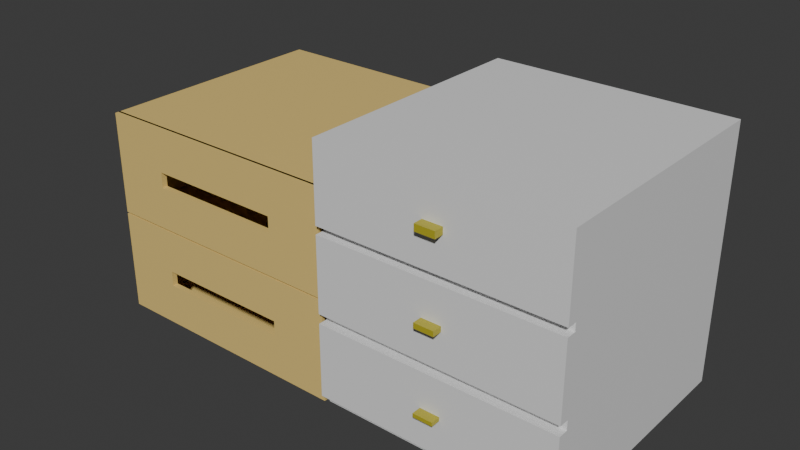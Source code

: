 # Source: closet.blend  (saved by Blender 5.0.119; exported with 4.5.12 LTS)
import bpy
from mathutils import Matrix  # noqa: F401  (used for matrix-valued properties, if any)

bpy.ops.wm.read_factory_settings(use_empty=True)
scene = bpy.context.scene
scene.name = 'Scene'

# ---- collections
col_collection = bpy.data.collections.new('Collection'); scene.collection.children.link(col_collection)

# ---- materials (node trees are filled in below, after node groups)
mat_shelf = bpy.data.materials.new('Shelf')
mat_boxes = bpy.data.materials.new('Boxes')
mat_cupboard = bpy.data.materials.new('Cupboard')
mat_material_001 = bpy.data.materials.new('Material.001')

# ---- material node trees
mat_shelf.use_nodes = True; mat_shelf.node_tree.nodes.clear()
_N = mat_shelf.node_tree.nodes; _L = mat_shelf.node_tree.links
n0 = _N.new('ShaderNodeBsdfPrincipled'); n0.name = 'Principled BSDF'; n0.location = (-200, 100)
n0.inputs[0].default_value = (0.1294, 0.06075, 0.03778, 1.0)
n1 = _N.new('ShaderNodeOutputMaterial'); n1.name = 'Material Output'; n1.location = (200, 100)
_L.new(n0.outputs[0], n1.inputs[0])
n1.is_active_output = True
mat_boxes.use_nodes = True; mat_boxes.node_tree.nodes.clear()
_N = mat_boxes.node_tree.nodes; _L = mat_boxes.node_tree.links
n0 = _N.new('ShaderNodeBsdfPrincipled'); n0.name = 'Principled BSDF'; n0.location = (-200, 100)
n0.inputs[0].default_value = (0.8, 0.5867, 0.1924, 1.0)
n1 = _N.new('ShaderNodeOutputMaterial'); n1.name = 'Material Output'; n1.location = (200, 100)
_L.new(n0.outputs[0], n1.inputs[0])
n1.is_active_output = True
mat_cupboard.use_nodes = True; mat_cupboard.node_tree.nodes.clear()
_N = mat_cupboard.node_tree.nodes; _L = mat_cupboard.node_tree.links
n0 = _N.new('ShaderNodeBsdfPrincipled'); n0.name = 'Principled BSDF'; n0.location = (-200, 100)
n1 = _N.new('ShaderNodeOutputMaterial'); n1.name = 'Material Output'; n1.location = (200, 100)
_L.new(n0.outputs[0], n1.inputs[0])
n1.is_active_output = True
mat_material_001.use_nodes = True; mat_material_001.node_tree.nodes.clear()
_N = mat_material_001.node_tree.nodes; _L = mat_material_001.node_tree.links
n0 = _N.new('ShaderNodeBsdfPrincipled'); n0.name = 'Principled BSDF'; n0.location = (-200, 98)
n0.inputs[0].default_value = (0.4642, 0.4028, 0.0322, 1.0)
n1 = _N.new('ShaderNodeOutputMaterial'); n1.name = 'Material Output'; n1.location = (200, 98)
_L.new(n0.outputs[0], n1.inputs[0])
n1.is_active_output = True

# ---- world
world_world = bpy.data.worlds.new('World'); scene.world = world_world
world_world.use_nodes = True; world_world.node_tree.nodes.clear()
_N = world_world.node_tree.nodes; _L = world_world.node_tree.links
n0 = _N.new('ShaderNodeOutputWorld'); n0.name = 'World Output'; n0.location = (200, 100)
n1 = _N.new('ShaderNodeBackground'); n1.name = 'Background'; n1.location = (-200, 100)
n1.inputs[0].default_value = (0.05088, 0.05088, 0.05088, 1.0)
_L.new(n1.outputs[0], n0.inputs[0])
n0.is_active_output = True
world_world.color = (0.05088, 0.05088, 0.05088)
world_world.sun_shadow_jitter_overblur = 0.0

# ---- meshes
me_cube_001 = bpy.data.meshes.new('Cube.001')
me_cube_001.from_pydata([(-0.6453, -0.3165, 0.04722), (-0.6453, -0.3165, 1.44), (-0.6926, 0.3165, 0.0), (-0.6926, 0.3165, 1.487), (0.6453, -0.3165, 0.04722), (0.6453, -0.3165, 1.44), (0.6926, 0.2679, 0.0486), (0.6926, 0.2717, 1.442), (-0.6453, -0.3165, 0.3718), (-0.6453, -0.3165, 0.7436), (-0.6453, -0.3165, 1.115), (-0.6926, 0.3165, 1.115), (-0.6926, 0.3165, 0.7436), (-0.6926, 0.3165, 0.3718), (0.6926, 0.2717, 1.16), (0.6926, 0.2669, 0.7933), (0.6926, 0.2685, 0.4199), (0.6453, -0.3165, 1.115), (0.6453, -0.3165, 0.7436), (0.6453, -0.3165, 0.3718), (-0.6926, -0.3165, 1.115), (-0.6926, -0.3165, 1.487), (0.6926, -0.2685, 0.4199), (0.6926, -0.2679, 0.0486), (-0.6926, -0.3165, 0.0), (0.6926, -0.2717, 1.442), (-0.6926, -0.3165, 0.3718), (-0.6926, -0.3165, 0.7436), (0.6926, -0.2717, 1.16), (0.6926, -0.2669, 0.7933), (0.6926, 0.3165, 1.487), (0.6926, -0.3165, 1.487), (0.6926, 0.2669, 1.066), (0.6926, -0.2669, 1.066), (0.6926, 0.3165, 1.115), (0.6926, 0.2685, 0.6956), (0.6926, -0.3165, 1.115), (0.6926, -0.2685, 0.6956), (0.6926, 0.3165, 0.7436), (0.6926, 0.2679, 0.3232), (0.6926, -0.3165, 0.7436), (0.6926, -0.2679, 0.3232), (0.6926, 0.3165, 0.3718), (0.6926, 0.3165, 0.0), (0.6926, -0.3165, 0.0), (0.6926, -0.3165, 0.3718), (0.6541, 0.2717, 1.442), (0.6541, -0.2717, 1.442), (0.6541, 0.2717, 1.16), (0.6541, -0.2717, 1.16), (0.6541, 0.2669, 1.066), (0.6541, 0.2669, 0.7933), (0.6541, -0.2669, 1.066), (0.6541, -0.2669, 0.7933), (0.6541, 0.2685, 0.6956), (0.6541, 0.2685, 0.4199), (0.6541, -0.2685, 0.6956), (0.6541, -0.2685, 0.4199), (0.6541, 0.2679, 0.3232), (0.6541, 0.2679, 0.0486), (0.6541, -0.2679, 0.0486), (0.6541, -0.2679, 0.3232), (0.6453, -0.3165, 1.115), (-0.6453, -0.3165, 1.115), (-0.6453, -0.3165, 1.44), (0.6453, -0.3165, 1.44), (-0.6926, -0.3165, 1.167), (-0.6926, 0.3165, 1.167), (0.6926, 0.3165, 1.167), (0.6926, -0.3165, 1.167), (-0.6453, -0.3165, 1.161), (0.6453, -0.3165, 1.161), (0.6926, 0.2717, 1.2), (0.6926, -0.2717, 1.2), (0.6541, 0.2717, 1.2), (0.6541, -0.2717, 1.2), (-0.6453, -0.3165, 1.161), (0.6453, -0.3165, 1.161), (-0.6453, -0.3566, 1.161), (-0.6453, -0.3566, 1.44), (0.6453, -0.3566, 1.44), (0.6453, -0.3566, 1.161), (-0.6926, -0.3165, 0.7857), (-0.6926, 0.3165, 0.7857), (0.6926, 0.3165, 0.7857), (0.6926, -0.3165, 0.7857), (-0.6453, -0.3165, 0.7857), (0.6453, -0.3165, 0.7857), (0.6926, 0.2669, 0.8241), (0.6926, -0.2669, 0.8241), (0.6541, 0.2669, 0.8241), (0.6541, -0.2669, 0.8241), (-0.6926, -0.3165, 0.4125), (-0.6926, 0.3165, 0.4125), (0.6926, 0.3165, 0.4125), (0.6926, -0.3165, 0.4125), (-0.6453, -0.3165, 0.4125), (0.6453, -0.3165, 0.4125), (0.6926, 0.2685, 0.45), (0.6926, -0.2685, 0.45), (0.6541, 0.2685, 0.45), (0.6541, -0.2685, 0.45), (-0.6926, 0.3165, 0.04762), (0.6926, 0.3165, 0.04762), (0.6926, -0.3165, 0.04762), (-0.6926, -0.3165, 0.04762), (0.6453, -0.3165, 0.08879), (-0.6453, -0.3165, 0.08879), (0.6926, 0.2679, 0.08377), (0.6926, -0.2679, 0.08377), (0.6541, 0.2679, 0.08377), (0.6541, -0.2679, 0.08377), (0.6453, -0.3597, 1.115), (-0.6453, -0.3597, 1.115), (-0.6453, -0.3597, 0.7857), (0.6453, -0.3597, 0.7857), (0.6453, -0.3655, 0.7436), (-0.6453, -0.3655, 0.7436), (-0.6453, -0.3655, 0.4125), (0.6453, -0.3655, 0.4125), (0.6453, -0.3583, 0.3718), (-0.6453, -0.3583, 0.3718), (-0.6453, -0.3583, 0.08879), (0.6453, -0.3583, 0.08879)], [], [(66, 21, 3, 67), (67, 3, 30, 68), (108, 39, 58, 110), (70, 10, 63, 76), (2, 43, 44, 24), (30, 3, 21, 31), (106, 19, 120, 123), (9, 96, 118, 117), (17, 10, 113, 112), (89, 29, 53, 91), (98, 35, 54, 100), (72, 7, 46, 74), (102, 13, 42, 103), (93, 12, 38, 94), (83, 11, 34, 84), (105, 26, 13, 102), (92, 27, 12, 93), (82, 20, 11, 83), (70, 1, 21, 66), (106, 4, 44, 104), (4, 0, 24, 44), (1, 5, 31, 21), (107, 8, 26, 105), (96, 9, 27, 92), (86, 10, 20, 82), (71, 17, 36, 69), (87, 18, 40, 85), (97, 19, 45, 95), (25, 7, 30, 31), (72, 14, 34, 68), (73, 25, 31, 69), (14, 28, 36, 34), (88, 15, 38, 84), (89, 33, 36, 85), (15, 29, 40, 38), (33, 32, 34, 36), (98, 16, 42, 94), (99, 37, 40, 95), (16, 22, 45, 42), (37, 35, 38, 40), (108, 6, 43, 103), (6, 23, 44, 43), (109, 41, 45, 104), (41, 39, 42, 45), (74, 46, 47, 75), (110, 58, 61, 111), (100, 54, 56, 101), (90, 50, 52, 91), (73, 28, 49, 75), (99, 22, 57, 101), (29, 15, 51, 53), (23, 6, 59, 60), (28, 14, 48, 49), (22, 16, 55, 57), (32, 33, 52, 50), (109, 23, 60, 111), (35, 37, 56, 54), (39, 41, 61, 58), (7, 25, 47, 46), (88, 32, 50, 90), (65, 64, 79, 80), (71, 5, 65, 77), (5, 1, 64, 65), (10, 17, 62, 63), (17, 71, 77, 62), (62, 77, 76, 63), (25, 73, 75, 47), (48, 74, 75, 49), (28, 73, 69, 36), (7, 72, 68, 30), (5, 71, 69, 31), (10, 70, 66, 20), (14, 72, 74, 48), (1, 70, 76, 64), (11, 67, 68, 34), (20, 66, 67, 11), (81, 80, 79, 78), (64, 76, 78, 79), (76, 77, 81, 78), (77, 65, 80, 81), (15, 88, 90, 51), (51, 90, 91, 53), (29, 89, 85, 40), (32, 88, 84, 34), (17, 87, 85, 36), (9, 86, 82, 27), (27, 82, 83, 12), (12, 83, 84, 38), (33, 89, 91, 52), (18, 87, 86, 9), (37, 99, 101, 56), (55, 100, 101, 57), (22, 99, 95, 45), (35, 98, 94, 38), (18, 97, 95, 40), (8, 96, 92, 26), (26, 92, 93, 13), (13, 93, 94, 42), (16, 98, 100, 55), (19, 97, 96, 8), (41, 109, 111, 61), (59, 110, 111, 60), (23, 109, 104, 44), (39, 108, 103, 42), (0, 107, 105, 24), (19, 106, 104, 45), (24, 105, 102, 2), (2, 102, 103, 43), (4, 106, 107, 0), (6, 108, 110, 59), (115, 112, 113, 114), (87, 17, 112, 115), (10, 86, 114, 113), (86, 87, 115, 114), (119, 116, 117, 118), (97, 18, 116, 119), (18, 9, 117, 116), (96, 97, 119, 118), (123, 120, 121, 122), (19, 8, 121, 120), (107, 106, 123, 122), (8, 107, 122, 121)])
_uv = me_cube_001.uv_layers.new(name='UVMap')
_uv.uv.foreach_set('vector', [0.5712, 0.0, 0.625, 0.0, 0.625, 0.25, 0.5712, 0.25, 0.5712, 0.25, 0.625, 0.25, 0.625, 0.5, 0.5712, 0.5, 0.3891, 0.5192, 0.4293, 0.5192, 0.4293, 0.5192, 0.3891, 0.5192, 0.5701, 0.9915, 0.5625, 0.9915, 0.5625, 0.9915, 0.5701, 0.9915, 0.125, 0.5, 0.375, 0.5, 0.375, 0.75, 0.125, 0.75, 0.625, 0.5, 0.875, 0.5, 0.875, 0.75, 0.625, 0.75, 0.3899, 0.7585, 0.4375, 0.7585, 0.4375, 0.7585, 0.3899, 0.7585, 0.5, 0.9915, 0.4443, 0.9915, 0.4443, 0.9915, 0.5, 0.9915, 0.5625, 0.7585, 0.5625, 0.9915, 0.5625, 0.9915, 0.5625, 0.7585, 0.5135, 0.7304, 0.5083, 0.7304, 0.5083, 0.7304, 0.5135, 0.7304, 0.4506, 0.519, 0.4919, 0.519, 0.4919, 0.519, 0.4506, 0.519, 0.5766, 0.5177, 0.6175, 0.5177, 0.6175, 0.5177, 0.5766, 0.5177, 0.383, 0.25, 0.4375, 0.25, 0.4375, 0.5, 0.383, 0.5, 0.4443, 0.25, 0.5, 0.25, 0.5, 0.5, 0.4443, 0.5, 0.5071, 0.25, 0.5625, 0.25, 0.5625, 0.5, 0.5071, 0.5, 0.383, 0.0, 0.4375, 0.0, 0.4375, 0.25, 0.383, 0.25, 0.4443, 0.0, 0.5, 0.0, 0.5, 0.25, 0.4443, 0.25, 0.5071, 0.0, 0.5625, 0.0, 0.5625, 0.25, 0.5071, 0.25, 0.5701, 0.9915, 0.6171, 0.9915, 0.625, 1.0, 0.5712, 1.0, 0.3899, 0.7585, 0.3829, 0.7585, 0.375, 0.75, 0.383, 0.75, 0.3829, 0.7585, 0.3829, 0.9915, 0.375, 1.0, 0.375, 0.75, 0.6171, 0.9915, 0.6171, 0.7585, 0.625, 0.75, 0.625, 1.0, 0.3899, 0.9915, 0.4375, 0.9915, 0.4375, 1.0, 0.383, 1.0, 0.4443, 0.9915, 0.5, 0.9915, 0.5, 1.0, 0.4443, 1.0, 0.5071, 0.9915, 0.5625, 0.9915, 0.5625, 1.0, 0.5071, 1.0, 0.5701, 0.7585, 0.5625, 0.7585, 0.5625, 0.75, 0.5712, 0.75, 0.5071, 0.7585, 0.5, 0.7585, 0.5, 0.75, 0.5071, 0.75, 0.4443, 0.7585, 0.4375, 0.7585, 0.4375, 0.75, 0.4443, 0.75, 0.6175, 0.7323, 0.6175, 0.5177, 0.625, 0.5, 0.625, 0.75, 0.5766, 0.5177, 0.57, 0.5177, 0.5625, 0.5, 0.5712, 0.5, 0.5766, 0.7323, 0.6175, 0.7323, 0.625, 0.75, 0.5712, 0.75, 0.57, 0.5177, 0.57, 0.7323, 0.5625, 0.75, 0.5625, 0.5, 0.5135, 0.5196, 0.5083, 0.5196, 0.5, 0.5, 0.5071, 0.5, 0.5135, 0.7304, 0.5542, 0.7304, 0.5625, 0.75, 0.5071, 0.75, 0.5083, 0.5196, 0.5083, 0.7304, 0.5, 0.75, 0.5, 0.5, 0.5542, 0.7304, 0.5542, 0.5196, 0.5625, 0.5, 0.5625, 0.75, 0.4506, 0.519, 0.4456, 0.519, 0.4375, 0.5, 0.4443, 0.5, 0.4506, 0.731, 0.4919, 0.731, 0.5, 0.75, 0.4443, 0.75, 0.4456, 0.519, 0.4456, 0.731, 0.4375, 0.75, 0.4375, 0.5, 0.4919, 0.731, 0.4919, 0.519, 0.5, 0.5, 0.5, 0.75, 0.3891, 0.5192, 0.3832, 0.5192, 0.375, 0.5, 0.383, 0.5, 0.3832, 0.5192, 0.3832, 0.7308, 0.375, 0.75, 0.375, 0.5, 0.3891, 0.7308, 0.4293, 0.7308, 0.4375, 0.75, 0.383, 0.75, 0.4293, 0.7308, 0.4293, 0.5192, 0.4375, 0.5, 0.4375, 0.75, 0.5766, 0.5177, 0.6175, 0.5177, 0.6175, 0.7323, 0.5766, 0.7323, 0.3891, 0.5192, 0.4293, 0.5192, 0.4293, 0.7308, 0.3891, 0.7308, 0.4506, 0.519, 0.4919, 0.519, 0.4919, 0.731, 0.4506, 0.731, 0.5135, 0.5196, 0.5542, 0.5196, 0.5542, 0.7304, 0.5135, 0.7304, 0.5766, 0.7323, 0.57, 0.7323, 0.57, 0.7323, 0.5766, 0.7323, 0.4506, 0.731, 0.4456, 0.731, 0.4456, 0.731, 0.4506, 0.731, 0.5083, 0.7304, 0.5083, 0.5196, 0.5083, 0.5196, 0.5083, 0.7304, 0.3832, 0.7308, 0.3832, 0.5192, 0.3832, 0.5192, 0.3832, 0.7308, 0.57, 0.7323, 0.57, 0.5177, 0.57, 0.5177, 0.57, 0.7323, 0.4456, 0.731, 0.4456, 0.519, 0.4456, 0.519, 0.4456, 0.731, 0.5542, 0.5196, 0.5542, 0.7304, 0.5542, 0.7304, 0.5542, 0.5196, 0.3891, 0.7308, 0.3832, 0.7308, 0.3832, 0.7308, 0.3891, 0.7308, 0.4919, 0.519, 0.4919, 0.731, 0.4919, 0.731, 0.4919, 0.519, 0.4293, 0.5192, 0.4293, 0.7308, 0.4293, 0.7308, 0.4293, 0.5192, 0.6175, 0.5177, 0.6175, 0.7323, 0.6175, 0.7323, 0.6175, 0.5177, 0.5135, 0.5196, 0.5542, 0.5196, 0.5542, 0.5196, 0.5135, 0.5196, 0.6171, 0.7585, 0.6171, 0.9915, 0.6171, 0.9915, 0.6171, 0.7585, 0.5701, 0.7585, 0.6171, 0.7585, 0.6171, 0.7585, 0.5701, 0.7585, 0.6171, 0.7585, 0.6171, 0.9915, 0.6171, 0.9915, 0.6171, 0.7585, 0.5625, 0.9915, 0.5625, 0.7585, 0.5625, 0.7585, 0.5625, 0.9915, 0.5625, 0.7585, 0.5701, 0.7585, 0.5701, 0.7585, 0.5625, 0.7585, 0.5625, 0.7585, 0.5701, 0.7585, 0.5701, 0.9915, 0.5625, 0.9915, 0.6175, 0.7323, 0.5766, 0.7323, 0.5766, 0.7323, 0.6175, 0.7323, 0.57, 0.5177, 0.5766, 0.5177, 0.5766, 0.7323, 0.57, 0.7323, 0.57, 0.7323, 0.5766, 0.7323, 0.5712, 0.75, 0.5625, 0.75, 0.6175, 0.5177, 0.5766, 0.5177, 0.5712, 0.5, 0.625, 0.5, 0.6171, 0.7585, 0.5701, 0.7585, 0.5712, 0.75, 0.625, 0.75, 0.5625, 0.9915, 0.5701, 0.9915, 0.5712, 1.0, 0.5625, 1.0, 0.57, 0.5177, 0.5766, 0.5177, 0.5766, 0.5177, 0.57, 0.5177, 0.6171, 0.9915, 0.5701, 0.9915, 0.5701, 0.9915, 0.6171, 0.9915, 0.5625, 0.25, 0.5712, 0.25, 0.5712, 0.5, 0.5625, 0.5, 0.5625, 0.0, 0.5712, 0.0, 0.5712, 0.25, 0.5625, 0.25, 0.5701, 0.7585, 0.6171, 0.7585, 0.6171, 0.9915, 0.5701, 0.9915, 0.6171, 0.9915, 0.5701, 0.9915, 0.5701, 0.9915, 0.6171, 0.9915, 0.5701, 0.9915, 0.5701, 0.7585, 0.5701, 0.7585, 0.5701, 0.9915, 0.5701, 0.7585, 0.6171, 0.7585, 0.6171, 0.7585, 0.5701, 0.7585, 0.5083, 0.5196, 0.5135, 0.5196, 0.5135, 0.5196, 0.5083, 0.5196, 0.5083, 0.5196, 0.5135, 0.5196, 0.5135, 0.7304, 0.5083, 0.7304, 0.5083, 0.7304, 0.5135, 0.7304, 0.5071, 0.75, 0.5, 0.75, 0.5542, 0.5196, 0.5135, 0.5196, 0.5071, 0.5, 0.5625, 0.5, 0.5625, 0.7585, 0.5071, 0.7585, 0.5071, 0.75, 0.5625, 0.75, 0.5, 0.9915, 0.5071, 0.9915, 0.5071, 1.0, 0.5, 1.0, 0.5, 0.0, 0.5071, 0.0, 0.5071, 0.25, 0.5, 0.25, 0.5, 0.25, 0.5071, 0.25, 0.5071, 0.5, 0.5, 0.5, 0.5542, 0.7304, 0.5135, 0.7304, 0.5135, 0.7304, 0.5542, 0.7304, 0.5, 0.7585, 0.5071, 0.7585, 0.5071, 0.9915, 0.5, 0.9915, 0.4919, 0.731, 0.4506, 0.731, 0.4506, 0.731, 0.4919, 0.731, 0.4456, 0.519, 0.4506, 0.519, 0.4506, 0.731, 0.4456, 0.731, 0.4456, 0.731, 0.4506, 0.731, 0.4443, 0.75, 0.4375, 0.75, 0.4919, 0.519, 0.4506, 0.519, 0.4443, 0.5, 0.5, 0.5, 0.5, 0.7585, 0.4443, 0.7585, 0.4443, 0.75, 0.5, 0.75, 0.4375, 0.9915, 0.4443, 0.9915, 0.4443, 1.0, 0.4375, 1.0, 0.4375, 0.0, 0.4443, 0.0, 0.4443, 0.25, 0.4375, 0.25, 0.4375, 0.25, 0.4443, 0.25, 0.4443, 0.5, 0.4375, 0.5, 0.4456, 0.519, 0.4506, 0.519, 0.4506, 0.519, 0.4456, 0.519, 0.4375, 0.7585, 0.4443, 0.7585, 0.4443, 0.9915, 0.4375, 0.9915, 0.4293, 0.7308, 0.3891, 0.7308, 0.3891, 0.7308, 0.4293, 0.7308, 0.3832, 0.5192, 0.3891, 0.5192, 0.3891, 0.7308, 0.3832, 0.7308, 0.3832, 0.7308, 0.3891, 0.7308, 0.383, 0.75, 0.375, 0.75, 0.4293, 0.5192, 0.3891, 0.5192, 0.383, 0.5, 0.4375, 0.5, 0.3829, 0.9915, 0.3899, 0.9915, 0.383, 1.0, 0.375, 1.0, 0.4375, 0.7585, 0.3899, 0.7585, 0.383, 0.75, 0.4375, 0.75, 0.375, 0.0, 0.383, 0.0, 0.383, 0.25, 0.375, 0.25, 0.375, 0.25, 0.383, 0.25, 0.383, 0.5, 0.375, 0.5, 0.3829, 0.7585, 0.3899, 0.7585, 0.3899, 0.9915, 0.3829, 0.9915, 0.3832, 0.5192, 0.3891, 0.5192, 0.3891, 0.5192, 0.3832, 0.5192, 0.5071, 0.7585, 0.5625, 0.7585, 0.5625, 0.9915, 0.5071, 0.9915, 0.5071, 0.7585, 0.5625, 0.7585, 0.5625, 0.7585, 0.5071, 0.7585, 0.5625, 0.9915, 0.5071, 0.9915, 0.5071, 0.9915, 0.5625, 0.9915, 0.5071, 0.9915, 0.5071, 0.7585, 0.5071, 0.7585, 0.5071, 0.9915, 0.4443, 0.7585, 0.5, 0.7585, 0.5, 0.9915, 0.4443, 0.9915, 0.4443, 0.7585, 0.5, 0.7585, 0.5, 0.7585, 0.4443, 0.7585, 0.5, 0.7585, 0.5, 0.9915, 0.5, 0.9915, 0.5, 0.7585, 0.4443, 0.9915, 0.4443, 0.7585, 0.4443, 0.7585, 0.4443, 0.9915, 0.3899, 0.7585, 0.4375, 0.7585, 0.4375, 0.9915, 0.3899, 0.9915, 0.4375, 0.7585, 0.4375, 0.9915, 0.4375, 0.9915, 0.4375, 0.7585, 0.3899, 0.9915, 0.3899, 0.7585, 0.3899, 0.7585, 0.3899, 0.9915, 0.4375, 0.9915, 0.3899, 0.9915, 0.3899, 0.9915, 0.4375, 0.9915])
me_cube_001.materials.append(mat_shelf)
me_cube_001.update()
me_cube_005 = bpy.data.meshes.new('Cube.005')
me_cube_005.from_pydata([(-0.6863, -0.1009, 1.488), (-0.6863, -0.1009, 1.685), (-0.3233, -0.1009, 1.488), (-0.3233, -0.1009, 1.685), (-0.6028, -0.1009, 1.571), (-0.6028, -0.1009, 1.601), (-0.4068, -0.1009, 1.601), (-0.4068, -0.1009, 1.571), (-0.6752, -0.09447, 1.499), (-0.6752, -0.09447, 1.674), (-0.6863, 0.3242, 1.488), (-0.6863, 0.3242, 1.685), (-0.3344, -0.09447, 1.499), (-0.3344, -0.09447, 1.674), (-0.3233, 0.3242, 1.488), (-0.3233, 0.3242, 1.685), (-0.6863, -0.09447, 1.488), (-0.6863, -0.09447, 1.685), (-0.3233, -0.09447, 1.685), (-0.3233, -0.09447, 1.488), (-0.6752, 0.1994, 1.499), (-0.6752, 0.1994, 1.674), (-0.3344, 0.1994, 1.674), (-0.3344, 0.1994, 1.499)], [], [(4, 5, 1, 0), (6, 7, 2, 3), (7, 4, 0, 2), (5, 6, 3, 1), (16, 17, 11, 10), (10, 11, 15, 14), (14, 15, 18, 19), (8, 12, 23, 20), (10, 14, 19, 16), (15, 11, 17, 18), (8, 9, 17, 16), (13, 12, 19, 18), (12, 8, 16, 19), (9, 13, 18, 17), (23, 22, 21, 20), (9, 8, 20, 21), (13, 9, 21, 22), (12, 13, 22, 23)])
_uv = me_cube_005.uv_layers.new(name='UVMap')
_uv.uv.foreach_set('vector', [0.4808, 0.9425, 0.5192, 0.9425, 0.625, 1.0, 0.375, 1.0, 0.5192, 0.8075, 0.4808, 0.8075, 0.375, 0.75, 0.625, 0.75, 0.4808, 0.8075, 0.4808, 0.9425, 0.375, 1.0, 0.375, 0.75, 0.5192, 0.9425, 0.5192, 0.8075, 0.625, 0.75, 0.625, 1.0, 0.375, 0.0, 0.625, 0.0, 0.625, 0.25, 0.375, 0.25, 0.375, 0.25, 0.625, 0.25, 0.625, 0.5, 0.375, 0.5, 0.375, 0.5, 0.625, 0.5, 0.625, 0.75, 0.375, 0.75, 0.3891, 0.9923, 0.3891, 0.7577, 0.3891, 0.7577, 0.3891, 0.9923, 0.125, 0.5, 0.375, 0.5, 0.375, 0.75, 0.125, 0.75, 0.625, 0.5, 0.875, 0.5, 0.875, 0.75, 0.625, 0.75, 0.3891, 0.9923, 0.6109, 0.9923, 0.625, 1.0, 0.375, 1.0, 0.6109, 0.7577, 0.3891, 0.7577, 0.375, 0.75, 0.625, 0.75, 0.3891, 0.7577, 0.3891, 0.9923, 0.375, 1.0, 0.375, 0.75, 0.6109, 0.9923, 0.6109, 0.7577, 0.625, 0.75, 0.625, 1.0, 0.3891, 0.7577, 0.6109, 0.7577, 0.6109, 0.9923, 0.3891, 0.9923, 0.6109, 0.9923, 0.3891, 0.9923, 0.3891, 0.9923, 0.6109, 0.9923, 0.6109, 0.7577, 0.6109, 0.9923, 0.6109, 0.9923, 0.6109, 0.7577, 0.3891, 0.7577, 0.6109, 0.7577, 0.6109, 0.7577, 0.3891, 0.7577])
me_cube_005.materials.append(mat_boxes)
me_cube_005.update()
me_cube_006 = bpy.data.meshes.new('Cube.006')
me_cube_006.from_pydata([(-0.6863, -0.1009, 1.488), (-0.6863, -0.1009, 1.685), (-0.3233, -0.1009, 1.488), (-0.3233, -0.1009, 1.685), (-0.6028, -0.1009, 1.571), (-0.6028, -0.1009, 1.601), (-0.4068, -0.1009, 1.601), (-0.4068, -0.1009, 1.571), (-0.6752, -0.09447, 1.499), (-0.6752, -0.09447, 1.674), (-0.6863, 0.3242, 1.488), (-0.6863, 0.3242, 1.685), (-0.3344, -0.09447, 1.499), (-0.3344, -0.09447, 1.674), (-0.3233, 0.3242, 1.488), (-0.3233, 0.3242, 1.685), (-0.6863, -0.09447, 1.488), (-0.6863, -0.09447, 1.685), (-0.3233, -0.09447, 1.685), (-0.3233, -0.09447, 1.488), (-0.6752, 0.1994, 1.499), (-0.6752, 0.1994, 1.674), (-0.3344, 0.1994, 1.674), (-0.3344, 0.1994, 1.499)], [], [(4, 5, 1, 0), (6, 7, 2, 3), (7, 4, 0, 2), (5, 6, 3, 1), (16, 17, 11, 10), (10, 11, 15, 14), (14, 15, 18, 19), (8, 12, 23, 20), (10, 14, 19, 16), (15, 11, 17, 18), (8, 9, 17, 16), (13, 12, 19, 18), (12, 8, 16, 19), (9, 13, 18, 17), (23, 22, 21, 20), (9, 8, 20, 21), (13, 9, 21, 22), (12, 13, 22, 23)])
_uv = me_cube_006.uv_layers.new(name='UVMap')
_uv.uv.foreach_set('vector', [0.4808, 0.9425, 0.5192, 0.9425, 0.625, 1.0, 0.375, 1.0, 0.5192, 0.8075, 0.4808, 0.8075, 0.375, 0.75, 0.625, 0.75, 0.4808, 0.8075, 0.4808, 0.9425, 0.375, 1.0, 0.375, 0.75, 0.5192, 0.9425, 0.5192, 0.8075, 0.625, 0.75, 0.625, 1.0, 0.375, 0.0, 0.625, 0.0, 0.625, 0.25, 0.375, 0.25, 0.375, 0.25, 0.625, 0.25, 0.625, 0.5, 0.375, 0.5, 0.375, 0.5, 0.625, 0.5, 0.625, 0.75, 0.375, 0.75, 0.3891, 0.9923, 0.3891, 0.7577, 0.3891, 0.7577, 0.3891, 0.9923, 0.125, 0.5, 0.375, 0.5, 0.375, 0.75, 0.125, 0.75, 0.625, 0.5, 0.875, 0.5, 0.875, 0.75, 0.625, 0.75, 0.3891, 0.9923, 0.6109, 0.9923, 0.625, 1.0, 0.375, 1.0, 0.6109, 0.7577, 0.3891, 0.7577, 0.375, 0.75, 0.625, 0.75, 0.3891, 0.7577, 0.3891, 0.9923, 0.375, 1.0, 0.375, 0.75, 0.6109, 0.9923, 0.6109, 0.7577, 0.625, 0.75, 0.625, 1.0, 0.3891, 0.7577, 0.6109, 0.7577, 0.6109, 0.9923, 0.3891, 0.9923, 0.6109, 0.9923, 0.3891, 0.9923, 0.3891, 0.9923, 0.6109, 0.9923, 0.6109, 0.7577, 0.6109, 0.9923, 0.6109, 0.9923, 0.6109, 0.7577, 0.3891, 0.7577, 0.6109, 0.7577, 0.6109, 0.7577, 0.3891, 0.7577])
me_cube_006.materials.append(mat_boxes)
me_cube_006.update()
me_cube_007 = bpy.data.meshes.new('Cube.007')
me_cube_007.from_pydata([(-1.0, -1.0, -1.0), (-1.0, -1.0, 1.0), (-1.0, 1.0, -1.0), (-1.0, 1.0, 1.0), (1.0, -1.0, -1.0), (1.0, -1.0, 1.0), (1.0, 1.0, -1.0), (1.0, 1.0, 1.0), (-1.0, -1.0, -0.3333), (-1.0, -1.0, 0.3333), (-1.0, 1.0, 0.3333), (-1.0, 1.0, -0.3333), (1.0, 1.0, 0.3333), (1.0, 1.0, -0.3333), (1.0, -1.0, 0.3333), (1.0, -1.0, -0.3333), (-1.0, -1.0, 0.3963), (-1.0, 1.0, 0.3963), (1.0, 1.0, 0.3963), (1.0, -1.0, 0.3963), (-1.0, -1.0, -0.2584), (-1.0, 1.0, -0.2584), (1.0, 1.0, -0.2584), (1.0, -1.0, -0.2584), (-1.0, 1.0, -0.9145), (1.0, 1.0, -0.9145), (1.0, -1.0, -0.9145), (-1.0, -1.0, -0.9145), (-0.08254, -1.08, 0.6716), (-0.08254, -1.08, 0.7248), (0.08254, -1.08, 0.7248), (-0.08254, -1.08, -0.6392), (-0.08254, -1.08, -0.6086), (-0.08254, -1.08, 0.01685), (-0.08254, -1.08, 0.05809), (0.08254, -1.08, -0.6086), (0.08254, -1.08, 0.05809), (0.08254, -1.08, 0.6716), (0.08254, -1.08, 0.01685), (0.08254, -1.08, -0.6392), (-1.0, -1.08, 0.3963), (-1.0, -1.08, 1.0), (1.0, -1.08, 1.0), (-1.0, -1.08, -0.9145), (-1.0, -1.08, -0.3333), (-1.0, -1.08, -0.2584), (-1.0, -1.08, 0.3333), (1.0, -1.08, -0.3333), (1.0, -1.08, 0.3333), (1.0, -1.08, 0.3963), (1.0, -1.08, -0.2584), (1.0, -1.08, -0.9145), (-0.08254, -1.159, 0.6716), (-0.08254, -1.159, 0.7248), (0.08254, -1.159, 0.7248), (-0.08254, -1.159, -0.6392), (-0.08254, -1.159, -0.6086), (-0.08254, -1.159, 0.01685), (-0.08254, -1.159, 0.05809), (0.08254, -1.159, -0.6086), (0.08254, -1.159, 0.05809), (0.08254, -1.159, 0.6716), (0.08254, -1.159, 0.01685), (0.08254, -1.159, -0.6392)], [], [(16, 1, 3, 17), (17, 3, 7, 18), (18, 7, 5, 19), (23, 14, 48, 50), (2, 6, 4, 0), (7, 3, 1, 5), (16, 19, 49, 40), (1, 16, 40, 41), (25, 13, 15, 26), (22, 12, 14, 23), (24, 11, 13, 25), (21, 10, 12, 22), (27, 8, 11, 24), (20, 9, 10, 21), (14, 19, 16, 9), (12, 18, 19, 14), (10, 17, 18, 12), (9, 16, 17, 10), (8, 20, 21, 11), (11, 21, 22, 13), (13, 22, 23, 15), (15, 23, 20, 8), (0, 27, 24, 2), (2, 24, 25, 6), (6, 25, 26, 4), (4, 26, 27, 0), (39, 35, 59, 63), (34, 33, 57, 58), (37, 30, 54, 61), (26, 15, 47, 51), (8, 27, 43, 44), (20, 23, 50, 45), (9, 20, 45, 46), (15, 8, 44, 47), (27, 26, 51, 43), (19, 5, 42, 49), (14, 9, 46, 48), (5, 1, 41, 42), (28, 29, 41, 40), (29, 30, 42, 41), (31, 32, 44, 43), (33, 34, 46, 45), (32, 35, 47, 44), (34, 36, 48, 46), (30, 37, 49, 42), (37, 28, 40, 49), (36, 38, 50, 48), (38, 33, 45, 50), (35, 39, 51, 47), (39, 31, 43, 51), (61, 54, 53, 52), (63, 59, 56, 55), (62, 60, 58, 57), (29, 28, 52, 53), (28, 37, 61, 52), (35, 32, 56, 59), (31, 39, 63, 55), (30, 29, 53, 54), (38, 36, 60, 62), (36, 34, 58, 60), (32, 31, 55, 56), (33, 38, 62, 57)])
me_cube_007.polygons.foreach_set('material_index', [0, 0, 0, 0, 0, 0, 0, 0, 0, 0, 0, 0, 0, 0, 0, 0, 0, 0, 0, 0, 0, 0, 0, 0, 0, 0, 1, 1, 1, 0, 0, 0, 0, 0, 0, 0, 0, 0, 0, 0, 0, 0, 0, 0, 0, 0, 0, 0, 0, 0, 1, 1, 1, 1, 1, 1, 1, 1, 1, 1, 1, 1])
_uv = me_cube_007.uv_layers.new(name='UVMap')
_uv.uv.foreach_set('vector', [0.5495, 0.0, 0.625, 0.0, 0.625, 0.25, 0.5495, 0.25, 0.5495, 0.25, 0.625, 0.25, 0.625, 0.5, 0.5495, 0.5, 0.5495, 0.5, 0.625, 0.5, 0.625, 0.75, 0.5495, 0.75, 0.4677, 0.75, 0.5417, 0.75, 0.5417, 0.75, 0.4677, 0.75, 0.125, 0.5, 0.375, 0.5, 0.375, 0.75, 0.125, 0.75, 0.625, 0.5, 0.875, 0.5, 0.875, 0.75, 0.625, 0.75, 0.5495, 1.0, 0.5495, 0.75, 0.5495, 0.75, 0.5495, 1.0, 0.625, 0.0, 0.5495, 0.0, 0.5495, 0.0, 0.625, 0.0, 0.3857, 0.5, 0.4583, 0.5, 0.4583, 0.75, 0.3857, 0.75, 0.4677, 0.5, 0.5417, 0.5, 0.5417, 0.75, 0.4677, 0.75, 0.3857, 0.25, 0.4583, 0.25, 0.4583, 0.5, 0.3857, 0.5, 0.4677, 0.25, 0.5417, 0.25, 0.5417, 0.5, 0.4677, 0.5, 0.3857, 0.0, 0.4583, 0.0, 0.4583, 0.25, 0.3857, 0.25, 0.4677, 0.0, 0.5417, 0.0, 0.5417, 0.25, 0.4677, 0.25, 0.5417, 0.75, 0.5495, 0.75, 0.5495, 1.0, 0.5417, 1.0, 0.5417, 0.5, 0.5495, 0.5, 0.5495, 0.75, 0.5417, 0.75, 0.5417, 0.25, 0.5495, 0.25, 0.5495, 0.5, 0.5417, 0.5, 0.5417, 0.0, 0.5495, 0.0, 0.5495, 0.25, 0.5417, 0.25, 0.4583, 0.0, 0.4677, 0.0, 0.4677, 0.25, 0.4583, 0.25, 0.4583, 0.25, 0.4677, 0.25, 0.4677, 0.5, 0.4583, 0.5, 0.4583, 0.5, 0.4677, 0.5, 0.4677, 0.75, 0.4583, 0.75, 0.4583, 0.75, 0.4677, 0.75, 0.4677, 1.0, 0.4583, 1.0, 0.375, 0.0, 0.3857, 0.0, 0.3857, 0.25, 0.375, 0.25, 0.375, 0.25, 0.3857, 0.25, 0.3857, 0.5, 0.375, 0.5, 0.375, 0.5, 0.3857, 0.5, 0.3857, 0.75, 0.375, 0.75, 0.375, 0.75, 0.3857, 0.75, 0.3857, 1.0, 0.375, 1.0, 0.4201, 0.7844, 0.4239, 0.7844, 0.4239, 0.7844, 0.4201, 0.7844, 0.5073, 0.9656, 0.5021, 0.9656, 0.5021, 0.9656, 0.5073, 0.9656, 0.5839, 0.7844, 0.5906, 0.7844, 0.5906, 0.7844, 0.5839, 0.7844, 0.3857, 0.75, 0.4583, 0.75, 0.4583, 0.75, 0.3857, 0.75, 0.4583, 0.0, 0.3857, 0.0, 0.3857, 0.0, 0.4583, 0.0, 0.4677, 1.0, 0.4677, 0.75, 0.4677, 0.75, 0.4677, 1.0, 0.5417, 0.0, 0.4677, 0.0, 0.4677, 0.0, 0.5417, 0.0, 0.4583, 0.75, 0.4583, 1.0, 0.4583, 1.0, 0.4583, 0.75, 0.3857, 1.0, 0.3857, 0.75, 0.3857, 0.75, 0.3857, 1.0, 0.5495, 0.75, 0.625, 0.75, 0.625, 0.75, 0.5495, 0.75, 0.5417, 0.75, 0.5417, 1.0, 0.5417, 1.0, 0.5417, 0.75, 0.625, 0.75, 0.875, 0.75, 0.875, 0.75, 0.625, 0.75, 0.5839, 0.9656, 0.5906, 0.9656, 0.625, 1.0, 0.5495, 1.0, 0.5906, 0.9656, 0.5906, 0.7844, 0.625, 0.75, 0.625, 1.0, 0.4201, 0.9656, 0.4239, 0.9656, 0.4583, 1.0, 0.3857, 1.0, 0.5021, 0.9656, 0.5073, 0.9656, 0.5417, 1.0, 0.4677, 1.0, 0.4239, 0.9656, 0.4239, 0.7844, 0.4583, 0.75, 0.4583, 1.0, 0.5073, 0.9656, 0.5073, 0.7844, 0.5417, 0.75, 0.5417, 1.0, 0.5906, 0.7844, 0.5839, 0.7844, 0.5495, 0.75, 0.625, 0.75, 0.5839, 0.7844, 0.5839, 0.9656, 0.5495, 1.0, 0.5495, 0.75, 0.5073, 0.7844, 0.5021, 0.7844, 0.4677, 0.75, 0.5417, 0.75, 0.5021, 0.7844, 0.5021, 0.9656, 0.4677, 1.0, 0.4677, 0.75, 0.4239, 0.7844, 0.4201, 0.7844, 0.3857, 0.75, 0.4583, 0.75, 0.4201, 0.7844, 0.4201, 0.9656, 0.3857, 1.0, 0.3857, 0.75, 0.5839, 0.7844, 0.5906, 0.7844, 0.5906, 0.9656, 0.5839, 0.9656, 0.4201, 0.7844, 0.4239, 0.7844, 0.4239, 0.9656, 0.4201, 0.9656, 0.5021, 0.7844, 0.5073, 0.7844, 0.5073, 0.9656, 0.5021, 0.9656, 0.5906, 0.9656, 0.5839, 0.9656, 0.5839, 0.9656, 0.5906, 0.9656, 0.5839, 0.9656, 0.5839, 0.7844, 0.5839, 0.7844, 0.5839, 0.9656, 0.4239, 0.7844, 0.4239, 0.9656, 0.4239, 0.9656, 0.4239, 0.7844, 0.4201, 0.9656, 0.4201, 0.7844, 0.4201, 0.7844, 0.4201, 0.9656, 0.5906, 0.7844, 0.5906, 0.9656, 0.5906, 0.9656, 0.5906, 0.7844, 0.5021, 0.7844, 0.5073, 0.7844, 0.5073, 0.7844, 0.5021, 0.7844, 0.5073, 0.7844, 0.5073, 0.9656, 0.5073, 0.9656, 0.5073, 0.7844, 0.4239, 0.9656, 0.4201, 0.9656, 0.4201, 0.9656, 0.4239, 0.9656, 0.5021, 0.9656, 0.5021, 0.7844, 0.5021, 0.7844, 0.5021, 0.9656])
me_cube_007.materials.append(mat_cupboard)
me_cube_007.materials.append(mat_material_001)
me_cube_007.update()

# ---- objects
ob_cube = bpy.data.objects.new('Cube', me_cube_001)
ob_cube_002 = bpy.data.objects.new('Cube.002', me_cube_005)
ob_cube_001 = bpy.data.objects.new('Cube.001', me_cube_006)
ob_cube_003 = bpy.data.objects.new('Cube.003', me_cube_007)

# ---- transforms, parenting, visibility, modifiers, constraints
ob_cube.location = (0.0, 0.0, 0.0)
ob_cube.hide_render = True
ob_cube_002.location = (0.1597, -0.006461, 0.1369)
ob_cube_002.scale = (1.242, 1.0, 0.9076)
_m = ob_cube_002.modifiers.new('Solidify', 'SOLIDIFY')
ob_cube_001.location = (0.1597, -0.006461, 0.319)
ob_cube_001.scale = (1.242, 1.0, 0.9076)
_m = ob_cube_001.modifiers.new('Solidify', 'SOLIDIFY')
ob_cube_003.location = (-0.02741, 0.104, 1.71)
ob_cube_003.scale = (0.2076, 0.2076, 0.2214)

# ---- collection membership
col_collection.objects.link(ob_cube)
col_collection.objects.link(ob_cube_002)
col_collection.objects.link(ob_cube_001)
col_collection.objects.link(ob_cube_003)

# ---- scene / render settings (as saved in the file)
scene.frame_start = 1; scene.frame_end = 250; scene.frame_set(1)
scene.render.engine = 'BLENDER_EEVEE_NEXT'
scene.render.bake_bias = 0.0
scene.render.bake_samples = 0
scene.cycles.sampling_pattern = 'TABULATED_SOBOL'
scene.eevee.use_volume_custom_range = False
bpy.context.view_layer.update()

# ---- added for rendering (the .blend has no active camera and no usable light): camera, sun
cam_auto = bpy.data.cameras.new('AutoCamera')
cam_auto.lens = 50.0
cam_auto.sensor_width = 36.0
cam_auto.clip_end = 1000.0
ob_auto_camera = bpy.data.objects.new('AutoCamera', cam_auto)
scene.collection.objects.link(ob_auto_camera)
ob_auto_camera.location = (0.742605, -1.10805, 2.50818)
ob_auto_camera.rotation_euler = (1.09748, -7.21219e-08, 0.694738)
scene.camera = ob_auto_camera
light_auto_sun = bpy.data.lights.new('AutoSun', 'SUN')
light_auto_sun.energy = 3.0
light_auto_sun.angle = 0.0523599
ob_auto_sun = bpy.data.objects.new('AutoSun', light_auto_sun)
scene.collection.objects.link(ob_auto_sun)
ob_auto_sun.rotation_euler = (0.872665, 0.174533, 0.523599)
bpy.context.view_layer.update()
